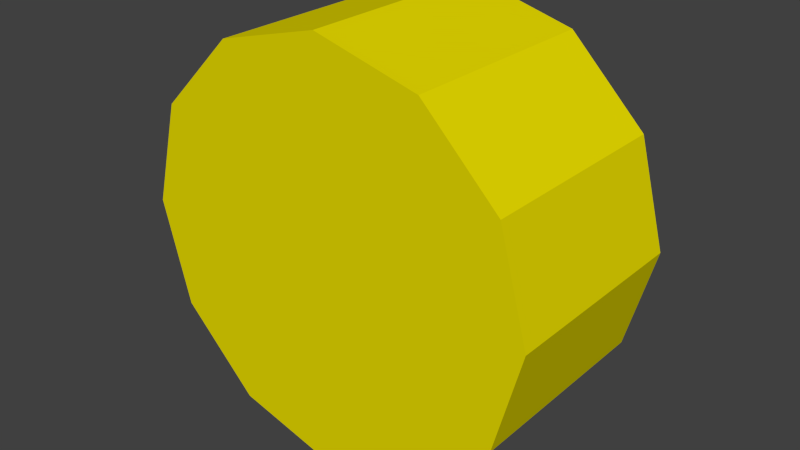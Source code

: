 # Source: wheel.blend  (saved by Blender 2.76.0; exported with 4.5.12 LTS)
import bpy
from mathutils import Matrix  # noqa: F401  (used for matrix-valued properties, if any)

bpy.ops.wm.read_factory_settings(use_empty=True)
scene = bpy.context.scene
scene.name = 'Scene'

# ---- collections
col_collection_2 = bpy.data.collections.new('Collection 2'); scene.collection.children.link(col_collection_2)

# ---- materials (node trees are filled in below, after node groups)
mat_vitc_shapes_turret1_p1_mat1 = bpy.data.materials.new('vitc_shapes_turret1_p1_mat1')
mat_vitc_shapes_turret1_p1_mat1.alpha_threshold = 0.0
mat_vitc_shapes_turret1_p1_mat1.use_transparent_shadow = False
mat_vitc_shapes_turret1_p1_mat1.diffuse_color = (0.8, 0.7045, 0.0, 1.0)
mat_vitc_shapes_turret1_p1_mat1.roughness = 0.5
mat_vitc_shapes_turret1_p1_mat1.specular_intensity = 0.0
mat_vitc_shapes_turret1_p1_mat1.line_color = (0.0, 0.0, 0.0, 1.0)

# ---- material node trees

# ---- world
world_world = bpy.data.worlds.new('World'); scene.world = world_world
world_world.color = (0.05088, 0.05088, 0.05088)
world_world.use_sun_shadow = False
world_world.sun_shadow_jitter_overblur = 0.0
world_world.cycles.sampling_method = 'MANUAL'
world_world.cycles.sample_map_resolution = 256

# ---- meshes
me_cylinder_003 = bpy.data.meshes.new('Cylinder.003')
me_cylinder_003.from_pydata([(-1.061e-07, 1.1, -0.55), (1.081e-07, 1.1, 0.55), (0.55, 0.9526, -0.55), (0.55, 0.9526, 0.55), (0.9526, 0.55, -0.55), (0.9526, 0.55, 0.55), (1.1, -1.081e-07, -0.55), (1.1, 3.972e-08, 0.55), (0.9526, -0.55, -0.55), (0.9526, -0.55, 0.55), (0.55, -0.9526, -0.55), (0.55, -0.9526, 0.55), (6e-08, -1.1, -0.55), (2.742e-07, -1.1, 0.55), (-0.55, -0.9526, -0.55), (-0.55, -0.9526, 0.55), (-0.9526, -0.55, -0.55), (-0.9526, -0.55, 0.55), (-1.1, -5.714e-07, -0.55), (-1.1, -4.236e-07, 0.55), (-0.9526, 0.55, -0.55), (-0.9526, 0.55, 0.55), (-0.55, 0.9526, -0.55), (-0.55, 0.9526, 0.55)], [], [(0, 1, 3, 2), (2, 3, 5, 4), (4, 5, 7, 6), (6, 7, 9, 8), (8, 9, 11, 10), (10, 11, 13, 12), (12, 13, 15, 14), (14, 15, 17, 16), (16, 17, 19, 18), (18, 19, 21, 20), (3, 1, 23, 21, 19, 17, 15, 13, 11, 9, 7, 5), (22, 23, 1, 0), (20, 21, 23, 22), (0, 2, 4, 6, 8, 10, 12, 14, 16, 18, 20, 22)])
_uv = me_cylinder_003.uv_layers.new(name='UVMap')
_uv.uv.foreach_set('vector', [0.0, 0.0, 1.0, 0.0, 1.0, 1.0, 0.0, 1.0, 0.0, 0.0, 1.0, 0.0, 1.0, 1.0, 0.0, 1.0, 0.0, 0.0, 1.0, 0.0, 1.0, 1.0, 0.0, 1.0, 0.0, 0.0, 1.0, 0.0, 1.0, 1.0, 0.0, 1.0, 0.0, 0.0, 1.0, 0.0, 1.0, 1.0, 0.0, 1.0, 0.0, 0.0, 1.0, 0.0, 1.0, 1.0, 0.0, 1.0, 0.0, 0.0, 1.0, 0.0, 1.0, 1.0, 0.0, 1.0, 0.0, 0.0, 1.0, 0.0, 1.0, 1.0, 0.0, 1.0, 0.0, 0.0, 1.0, 0.0, 1.0, 1.0, 0.0, 1.0, 0.0, 0.0, 1.0, 0.0, 1.0, 1.0, 0.0, 1.0, 0.5, 1.0, 0.75, 0.933, 0.933, 0.75, 1.0, 0.5, 0.933, 0.25, 0.75, 0.06699, 0.5, 0.0, 0.25, 0.06699, 0.06699, 0.25, 0.0, 0.5, 0.06699, 0.75, 0.25, 0.933, 0.0, 0.0, 1.0, 0.0, 1.0, 1.0, 0.0, 1.0, 0.0, 0.0, 1.0, 0.0, 1.0, 1.0, 0.0, 1.0, 0.5, 1.0, 0.75, 0.933, 0.933, 0.75, 1.0, 0.5, 0.933, 0.25, 0.75, 0.06699, 0.5, 0.0, 0.25, 0.06699, 0.06699, 0.25, 0.0, 0.5, 0.06699, 0.75, 0.25, 0.933])
me_cylinder_003.materials.append(mat_vitc_shapes_turret1_p1_mat1)
me_cylinder_003.use_remesh_preserve_volume = False
me_cylinder_003.use_remesh_preserve_attributes = False
me_cylinder_003.use_mirror_vertex_groups = False
me_cylinder_003.update()

# ---- objects
ob_cylinder_002 = bpy.data.objects.new('Cylinder.002', me_cylinder_003)

# ---- transforms, parenting, visibility, modifiers, constraints
ob_cylinder_002.location = (0.0, 0.0, 0.0)
ob_cylinder_002.rotation_euler = (1.571, -1.571, 0.0)
ob_cylinder_002.lineart.crease_threshold = 0.0

# ---- collection membership
col_collection_2.objects.link(ob_cylinder_002)

# ---- scene / render settings (as saved in the file)
scene.frame_start = 0; scene.frame_end = 60; scene.frame_set(1)
scene.render.engine = 'BLENDER_EEVEE_NEXT'
scene.render.image_settings.color_mode = 'RGB'
scene.render.image_settings.compression = 90
scene.render.resolution_percentage = 50
scene.render.dither_intensity = 0.0
scene.render.bake_margin = 2
scene.render.bake_bias = 0.0
scene.cycles.use_denoising = False
scene.cycles.samples = 10
scene.cycles.sampling_pattern = 'TABULATED_SOBOL'
scene.cycles.light_sampling_threshold = 0.0
scene.cycles.use_adaptive_sampling = False
scene.cycles.use_light_tree = False
scene.cycles.blur_glossy = 0.0
scene.cycles.volume_bounces = 1
scene.cycles.pixel_filter_type = 'GAUSSIAN'
scene.cycles.sample_clamp_indirect = 0.0
scene.view_settings.view_transform = 'Standard'
bpy.context.view_layer.update()

# ---- added for rendering (the .blend has no active camera and no usable light): camera, sun
cam_auto = bpy.data.cameras.new('AutoCamera')
cam_auto.lens = 50.0
cam_auto.sensor_width = 36.0
cam_auto.clip_end = 1000.0
ob_auto_camera = bpy.data.objects.new('AutoCamera', cam_auto)
scene.collection.objects.link(ob_auto_camera)
ob_auto_camera.location = (3.05324, -3.66389, 2.44259)
ob_auto_camera.rotation_euler = (1.09748, -7.21219e-08, 0.694738)
scene.camera = ob_auto_camera
light_auto_sun = bpy.data.lights.new('AutoSun', 'SUN')
light_auto_sun.energy = 3.0
light_auto_sun.angle = 0.0523599
ob_auto_sun = bpy.data.objects.new('AutoSun', light_auto_sun)
scene.collection.objects.link(ob_auto_sun)
ob_auto_sun.rotation_euler = (0.872665, 0.174533, 0.523599)
bpy.context.view_layer.update()
